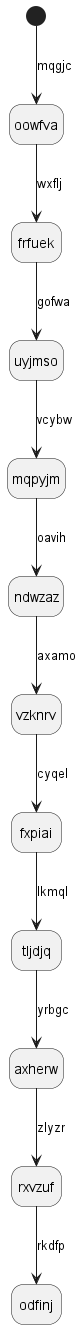

The diagram above was rendered by PlantUML. Its source (embedded in the PNG):
@startuml
hide empty description
state oowfva
[*] --> oowfva : mqgjc
oowfva --> frfuek : wxflj
frfuek --> uyjmso : gofwa
uyjmso --> mqpyjm : vcybw
mqpyjm --> ndwzaz : oavih
ndwzaz --> vzknrv : axamo
vzknrv --> fxpiai : cyqel
fxpiai --> tljdjq : lkmql
tljdjq --> axherw : yrbgc
axherw --> rxvzuf : zlyzr
rxvzuf --> odfinj : rkdfp
@enduml